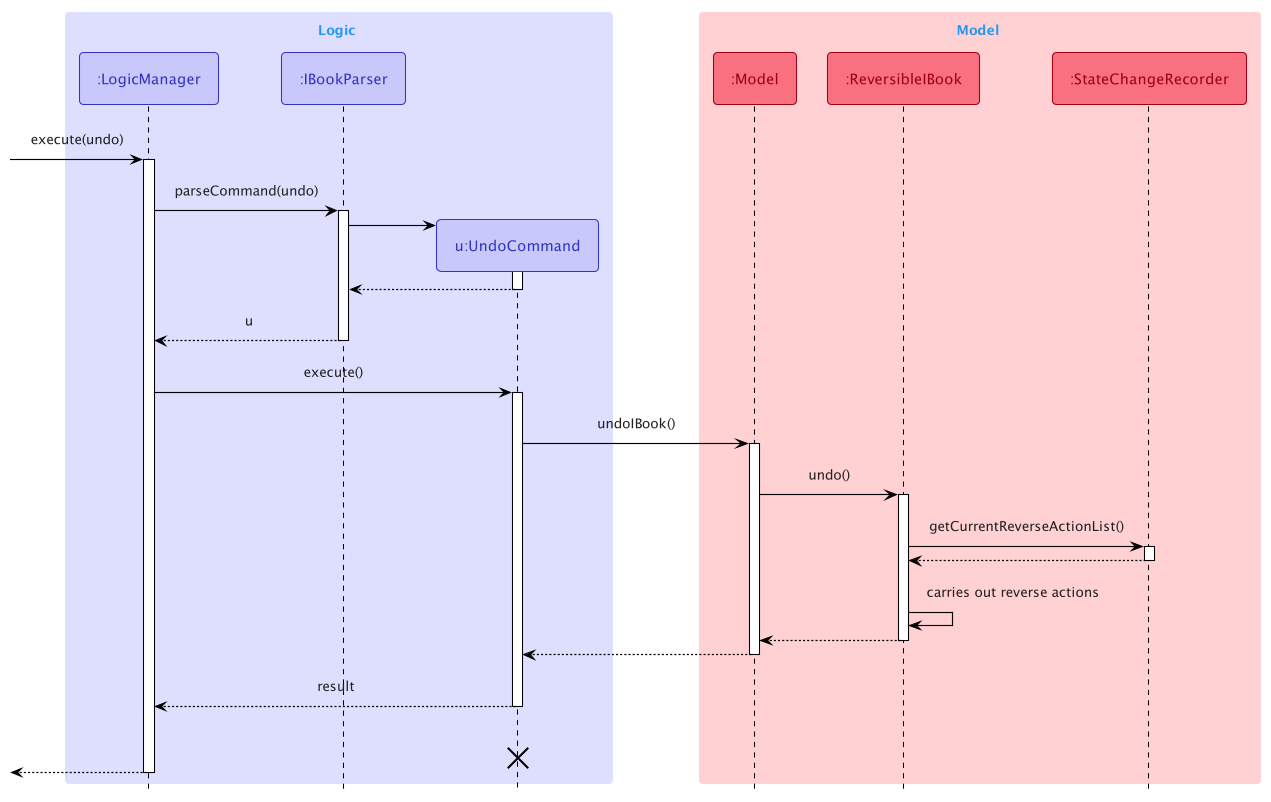

The diagram above was rendered by PlantUML. Its source (embedded in the PNG):
@startuml
!include Style.puml
!include SequenceStyle.puml

box Logic LOGIC_COLOR_LIGHT
participant ":LogicManager" as LogicManager<<Logic>>
participant ":IBookParser" as IBookParser<<Logic>>
participant "u:UndoCommand" as UndoCommand<<Logic>>
end box

box Model MODEL_COLOR_LIGHT
participant ":Model" as Model<<Model>>
participant ":ReversibleIBook" as ReversibleIBook<<Model>>
participant ":StateChangeRecorder" as StateChangeRecorder<<Model>>
end box

[-> LogicManager : execute(undo)
activate LogicManager

LogicManager -> IBookParser : parseCommand(undo)
activate IBookParser

create UndoCommand
IBookParser -> UndoCommand
activate UndoCommand

UndoCommand --> IBookParser
deactivate UndoCommand

IBookParser --> LogicManager : u
deactivate IBookParser

LogicManager -> UndoCommand : execute()
activate UndoCommand

UndoCommand -> Model : undoIBook()
activate Model

Model -> ReversibleIBook : undo()
activate ReversibleIBook

ReversibleIBook -> StateChangeRecorder :getCurrentReverseActionList()
activate StateChangeRecorder

StateChangeRecorder --> ReversibleIBook
deactivate StateChangeRecorder

ReversibleIBook -> ReversibleIBook :carries out reverse actions
ReversibleIBook --> Model :
deactivate ReversibleIBook

Model --> UndoCommand
deactivate Model

UndoCommand --> LogicManager : result
deactivate UndoCommand
UndoCommand -[hidden]-> LogicManager : result
destroy UndoCommand

[<--LogicManager
deactivate LogicManager
@enduml